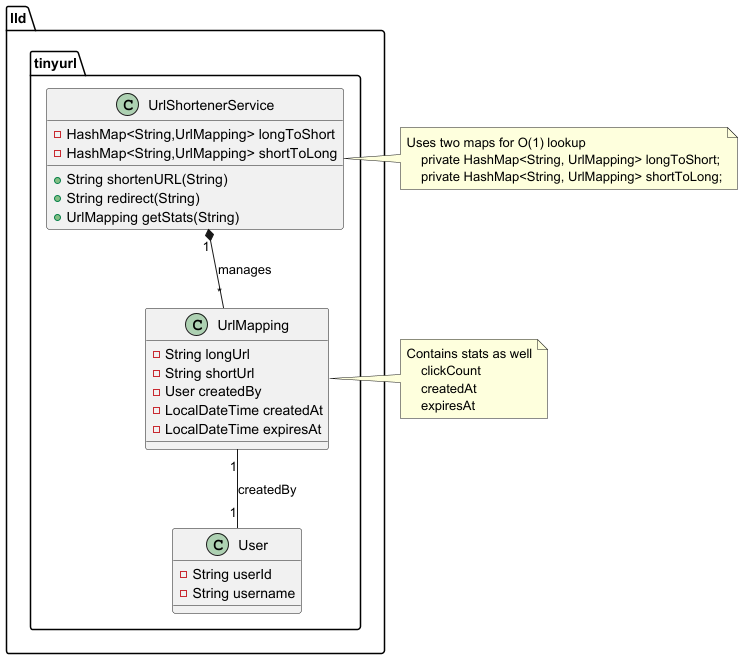

The diagram above was rendered by PlantUML. Its source (embedded in the PNG):
@startuml
class lld.tinyurl.UrlShortenerService {
- HashMap<String,UrlMapping> longToShort
- HashMap<String,UrlMapping> shortToLong
+ String shortenURL(String)
+ String redirect(String)
+ UrlMapping getStats(String)
}


class lld.tinyurl.UrlMapping {
- String longUrl
- String shortUrl
- User createdBy
- LocalDateTime createdAt
- LocalDateTime expiresAt
}

class lld.tinyurl.User {
- String userId
- String username
}

'Arrows (relationships)
UrlShortenerService "1" *-- "*" UrlMapping : manages
UrlMapping "1" -- "1" User : createdBy

'Space
skinparam nodesep 50
skinparam noderank 50

'Notes for better understanding
note right of UrlShortenerService
    Uses two maps for O(1) lookup
        private HashMap<String, UrlMapping> longToShort;
        private HashMap<String, UrlMapping> shortToLong;
end note

note right of UrlMapping
    Contains stats as well
        clickCount
        createdAt
        expiresAt
end note


@enduml